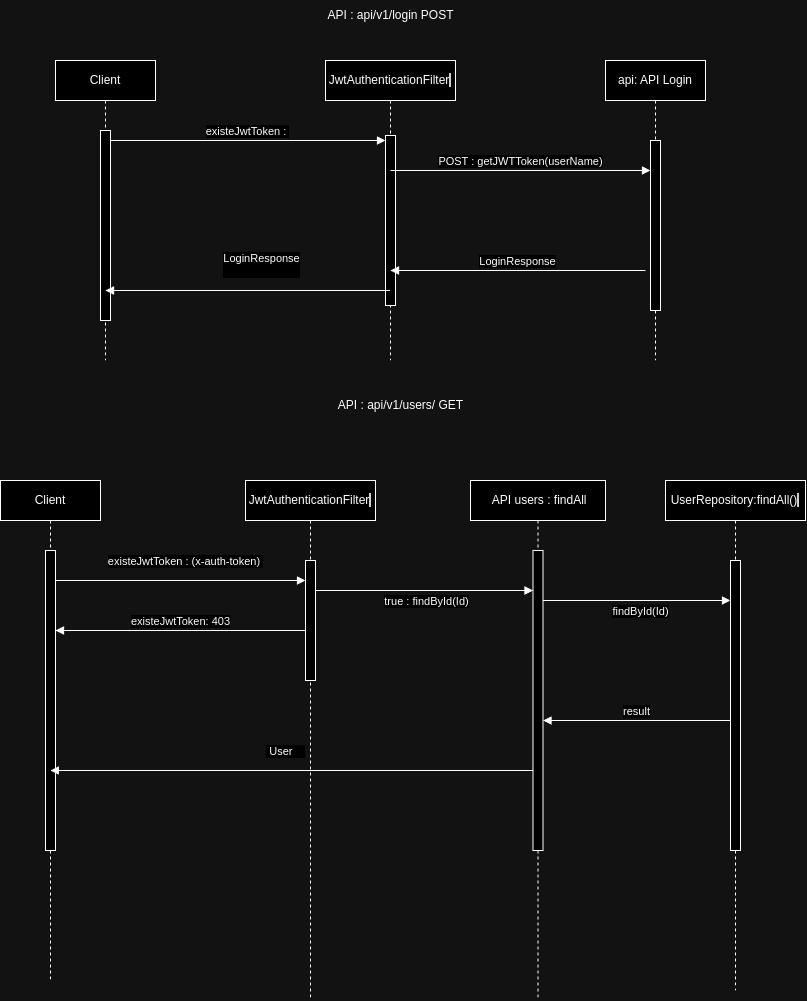

The diagram above was exported from draw.io. Its source (the exported page's mxGraphModel, read from the mxfile embedded in the PNG):
<mxGraphModel dx="1382" dy="790" grid="1" gridSize="10" guides="1" tooltips="1" connect="1" arrows="1" fold="1" page="1" pageScale="1" pageWidth="850" pageHeight="1100" math="0" shadow="0">
  <root>
    <mxCell id="0" />
    <mxCell id="1" parent="0" />
    <mxCell id="aM9ryv3xv72pqoxQDRHE-1" value="Client" style="shape=umlLifeline;perimeter=lifelinePerimeter;whiteSpace=wrap;html=1;container=0;dropTarget=0;collapsible=0;recursiveResize=0;outlineConnect=0;portConstraint=eastwest;newEdgeStyle={&quot;edgeStyle&quot;:&quot;elbowEdgeStyle&quot;,&quot;elbow&quot;:&quot;vertical&quot;,&quot;curved&quot;:0,&quot;rounded&quot;:0};" parent="1" vertex="1">
      <mxGeometry x="70" y="60" width="100" height="300" as="geometry" />
    </mxCell>
    <mxCell id="aM9ryv3xv72pqoxQDRHE-2" value="" style="html=1;points=[];perimeter=orthogonalPerimeter;outlineConnect=0;targetShapes=umlLifeline;portConstraint=eastwest;newEdgeStyle={&quot;edgeStyle&quot;:&quot;elbowEdgeStyle&quot;,&quot;elbow&quot;:&quot;vertical&quot;,&quot;curved&quot;:0,&quot;rounded&quot;:0};" parent="aM9ryv3xv72pqoxQDRHE-1" vertex="1">
      <mxGeometry x="45" y="70" width="10" height="190" as="geometry" />
    </mxCell>
    <mxCell id="aM9ryv3xv72pqoxQDRHE-5" value="JwtAuthenticationFilter&lt;span style=&quot;background-color:#2f2f2f;padding:0px 0px 0px 2px;&quot;&gt;&lt;/span&gt;" style="shape=umlLifeline;perimeter=lifelinePerimeter;whiteSpace=wrap;html=1;container=0;dropTarget=0;collapsible=0;recursiveResize=0;outlineConnect=0;portConstraint=eastwest;newEdgeStyle={&quot;edgeStyle&quot;:&quot;elbowEdgeStyle&quot;,&quot;elbow&quot;:&quot;vertical&quot;,&quot;curved&quot;:0,&quot;rounded&quot;:0};" parent="1" vertex="1">
      <mxGeometry x="340" y="60" width="130" height="300" as="geometry" />
    </mxCell>
    <mxCell id="aM9ryv3xv72pqoxQDRHE-6" value="" style="html=1;points=[];perimeter=orthogonalPerimeter;outlineConnect=0;targetShapes=umlLifeline;portConstraint=eastwest;newEdgeStyle={&quot;edgeStyle&quot;:&quot;elbowEdgeStyle&quot;,&quot;elbow&quot;:&quot;vertical&quot;,&quot;curved&quot;:0,&quot;rounded&quot;:0};" parent="aM9ryv3xv72pqoxQDRHE-5" vertex="1">
      <mxGeometry x="60" y="75" width="10" height="170" as="geometry" />
    </mxCell>
    <mxCell id="aM9ryv3xv72pqoxQDRHE-7" value="existeJwtToken :&amp;nbsp;" style="html=1;verticalAlign=bottom;endArrow=block;edgeStyle=elbowEdgeStyle;elbow=vertical;curved=0;rounded=0;" parent="1" source="aM9ryv3xv72pqoxQDRHE-2" target="aM9ryv3xv72pqoxQDRHE-6" edge="1">
      <mxGeometry relative="1" as="geometry">
        <mxPoint x="175" y="150" as="sourcePoint" />
        <Array as="points">
          <mxPoint x="160" y="140" />
        </Array>
      </mxGeometry>
    </mxCell>
    <mxCell id="Dsm48wSkC__zk5f1Iv5W-1" value="api: API Login" style="shape=umlLifeline;perimeter=lifelinePerimeter;whiteSpace=wrap;html=1;container=0;dropTarget=0;collapsible=0;recursiveResize=0;outlineConnect=0;portConstraint=eastwest;newEdgeStyle={&quot;edgeStyle&quot;:&quot;elbowEdgeStyle&quot;,&quot;elbow&quot;:&quot;vertical&quot;,&quot;curved&quot;:0,&quot;rounded&quot;:0};" parent="1" vertex="1">
      <mxGeometry x="620" y="60" width="100" height="300" as="geometry" />
    </mxCell>
    <mxCell id="Dsm48wSkC__zk5f1Iv5W-2" value="" style="html=1;points=[];perimeter=orthogonalPerimeter;outlineConnect=0;targetShapes=umlLifeline;portConstraint=eastwest;newEdgeStyle={&quot;edgeStyle&quot;:&quot;elbowEdgeStyle&quot;,&quot;elbow&quot;:&quot;vertical&quot;,&quot;curved&quot;:0,&quot;rounded&quot;:0};" parent="Dsm48wSkC__zk5f1Iv5W-1" vertex="1">
      <mxGeometry x="45" y="80" width="10" height="170" as="geometry" />
    </mxCell>
    <mxCell id="Dsm48wSkC__zk5f1Iv5W-3" value="POST : getJWTToken(userName)" style="html=1;verticalAlign=bottom;endArrow=block;edgeStyle=elbowEdgeStyle;elbow=vertical;curved=0;rounded=0;" parent="1" edge="1">
      <mxGeometry relative="1" as="geometry">
        <mxPoint x="405" y="170" as="sourcePoint" />
        <Array as="points">
          <mxPoint x="440" y="170" />
        </Array>
        <mxPoint x="665" y="170" as="targetPoint" />
        <mxPoint as="offset" />
      </mxGeometry>
    </mxCell>
    <mxCell id="Dsm48wSkC__zk5f1Iv5W-4" value="LoginResponse" style="html=1;verticalAlign=bottom;endArrow=block;edgeStyle=elbowEdgeStyle;elbow=vertical;curved=0;rounded=0;" parent="1" edge="1">
      <mxGeometry relative="1" as="geometry">
        <mxPoint x="660" y="270" as="sourcePoint" />
        <Array as="points">
          <mxPoint x="445" y="270" />
        </Array>
        <mxPoint x="405" y="270" as="targetPoint" />
      </mxGeometry>
    </mxCell>
    <mxCell id="Dsm48wSkC__zk5f1Iv5W-7" value="LoginResponse&lt;div&gt;&lt;br/&gt;&lt;/div&gt;" style="html=1;verticalAlign=bottom;endArrow=block;edgeStyle=elbowEdgeStyle;elbow=vertical;curved=0;rounded=0;" parent="1" source="aM9ryv3xv72pqoxQDRHE-5" edge="1">
      <mxGeometry x="-0.098" y="-10" relative="1" as="geometry">
        <mxPoint x="375" y="290" as="sourcePoint" />
        <Array as="points">
          <mxPoint x="160" y="290" />
        </Array>
        <mxPoint x="120" y="290" as="targetPoint" />
        <mxPoint as="offset" />
      </mxGeometry>
    </mxCell>
    <mxCell id="Dsm48wSkC__zk5f1Iv5W-9" value="Client" style="shape=umlLifeline;perimeter=lifelinePerimeter;whiteSpace=wrap;html=1;container=0;dropTarget=0;collapsible=0;recursiveResize=0;outlineConnect=0;portConstraint=eastwest;newEdgeStyle={&quot;edgeStyle&quot;:&quot;elbowEdgeStyle&quot;,&quot;elbow&quot;:&quot;vertical&quot;,&quot;curved&quot;:0,&quot;rounded&quot;:0};" parent="1" vertex="1">
      <mxGeometry x="15" y="480" width="100" height="500" as="geometry" />
    </mxCell>
    <mxCell id="Dsm48wSkC__zk5f1Iv5W-10" value="" style="html=1;points=[];perimeter=orthogonalPerimeter;outlineConnect=0;targetShapes=umlLifeline;portConstraint=eastwest;newEdgeStyle={&quot;edgeStyle&quot;:&quot;elbowEdgeStyle&quot;,&quot;elbow&quot;:&quot;vertical&quot;,&quot;curved&quot;:0,&quot;rounded&quot;:0};" parent="Dsm48wSkC__zk5f1Iv5W-9" vertex="1">
      <mxGeometry x="45" y="70" width="10" height="300" as="geometry" />
    </mxCell>
    <mxCell id="Dsm48wSkC__zk5f1Iv5W-14" value="existeJwtToken : (x-auth-token)&amp;nbsp;" style="html=1;verticalAlign=bottom;endArrow=block;edgeStyle=elbowEdgeStyle;elbow=vertical;curved=0;rounded=0;" parent="1" source="Dsm48wSkC__zk5f1Iv5W-10" target="aM9ryv3xv72pqoxQDRHE-4" edge="1">
      <mxGeometry x="0.04" y="10" relative="1" as="geometry">
        <mxPoint x="130" y="580" as="sourcePoint" />
        <Array as="points">
          <mxPoint x="305" y="580" />
          <mxPoint x="55" y="570" />
        </Array>
        <mxPoint x="340" y="730" as="targetPoint" />
        <mxPoint as="offset" />
      </mxGeometry>
    </mxCell>
    <mxCell id="Dsm48wSkC__zk5f1Iv5W-15" value="&amp;nbsp;API users : findAll" style="shape=umlLifeline;perimeter=lifelinePerimeter;whiteSpace=wrap;html=1;container=0;dropTarget=0;collapsible=0;recursiveResize=0;outlineConnect=0;portConstraint=eastwest;newEdgeStyle={&quot;edgeStyle&quot;:&quot;elbowEdgeStyle&quot;,&quot;elbow&quot;:&quot;vertical&quot;,&quot;curved&quot;:0,&quot;rounded&quot;:0};" parent="1" vertex="1">
      <mxGeometry x="485" y="480" width="135" height="520" as="geometry" />
    </mxCell>
    <mxCell id="Dsm48wSkC__zk5f1Iv5W-16" value="" style="html=1;points=[];perimeter=orthogonalPerimeter;outlineConnect=0;targetShapes=umlLifeline;portConstraint=eastwest;newEdgeStyle={&quot;edgeStyle&quot;:&quot;elbowEdgeStyle&quot;,&quot;elbow&quot;:&quot;vertical&quot;,&quot;curved&quot;:0,&quot;rounded&quot;:0};" parent="Dsm48wSkC__zk5f1Iv5W-15" vertex="1">
      <mxGeometry x="62.5" y="70" width="10" height="300" as="geometry" />
    </mxCell>
    <mxCell id="Dsm48wSkC__zk5f1Iv5W-17" value="true : findById(Id)" style="html=1;verticalAlign=bottom;endArrow=block;edgeStyle=elbowEdgeStyle;elbow=horizontal;curved=0;rounded=0;" parent="1" source="Dsm48wSkC__zk5f1Iv5W-12" target="Dsm48wSkC__zk5f1Iv5W-16" edge="1">
      <mxGeometry x="0.0406" y="-20" relative="1" as="geometry">
        <mxPoint x="365" y="610" as="sourcePoint" />
        <Array as="points">
          <mxPoint x="430" y="590" />
          <mxPoint x="480" y="560" />
          <mxPoint x="400" y="610" />
        </Array>
        <mxPoint x="625" y="610" as="targetPoint" />
        <mxPoint as="offset" />
      </mxGeometry>
    </mxCell>
    <mxCell id="Dsm48wSkC__zk5f1Iv5W-20" value="API : api/v1/login POST" style="text;html=1;align=center;verticalAlign=middle;resizable=0;points=[];autosize=1;strokeColor=none;fillColor=none;" parent="1" vertex="1">
      <mxGeometry x="330" width="150" height="30" as="geometry" />
    </mxCell>
    <mxCell id="Dsm48wSkC__zk5f1Iv5W-21" value="API :&amp;nbsp;api/v1/users/ GET" style="text;html=1;align=center;verticalAlign=middle;resizable=0;points=[];autosize=1;strokeColor=none;fillColor=none;" parent="1" vertex="1">
      <mxGeometry x="340" y="390" width="150" height="30" as="geometry" />
    </mxCell>
    <mxCell id="Dsm48wSkC__zk5f1Iv5W-22" value="existeJwtToken: 403" style="html=1;verticalAlign=bottom;endArrow=block;edgeStyle=elbowEdgeStyle;elbow=vertical;curved=0;rounded=0;" parent="1" source="aM9ryv3xv72pqoxQDRHE-4" target="Dsm48wSkC__zk5f1Iv5W-10" edge="1">
      <mxGeometry relative="1" as="geometry">
        <mxPoint x="365.33" y="630" as="sourcePoint" />
        <Array as="points">
          <mxPoint x="150.33" y="630" />
        </Array>
        <mxPoint x="89.99666666666675" y="630" as="targetPoint" />
      </mxGeometry>
    </mxCell>
    <mxCell id="Dsm48wSkC__zk5f1Iv5W-12" value="JwtAuthenticationFilter&lt;span style=&quot;background-color:#2f2f2f;padding:0px 0px 0px 2px;&quot;&gt;&lt;/span&gt;" style="shape=umlLifeline;perimeter=lifelinePerimeter;whiteSpace=wrap;html=1;container=0;dropTarget=0;collapsible=0;recursiveResize=0;outlineConnect=0;portConstraint=eastwest;newEdgeStyle={&quot;edgeStyle&quot;:&quot;elbowEdgeStyle&quot;,&quot;elbow&quot;:&quot;vertical&quot;,&quot;curved&quot;:0,&quot;rounded&quot;:0};" parent="1" vertex="1">
      <mxGeometry x="260" y="480" width="130" height="520" as="geometry" />
    </mxCell>
    <mxCell id="aM9ryv3xv72pqoxQDRHE-4" value="" style="html=1;points=[];perimeter=orthogonalPerimeter;outlineConnect=0;targetShapes=umlLifeline;portConstraint=eastwest;newEdgeStyle={&quot;edgeStyle&quot;:&quot;elbowEdgeStyle&quot;,&quot;elbow&quot;:&quot;vertical&quot;,&quot;curved&quot;:0,&quot;rounded&quot;:0};" parent="Dsm48wSkC__zk5f1Iv5W-12" vertex="1">
      <mxGeometry x="60" y="80" width="10" height="120" as="geometry" />
    </mxCell>
    <mxCell id="Dsm48wSkC__zk5f1Iv5W-27" value="&amp;nbsp;User&amp;nbsp; &amp;nbsp;&amp;nbsp;" style="html=1;verticalAlign=bottom;endArrow=block;edgeStyle=elbowEdgeStyle;elbow=vertical;curved=0;rounded=0;" parent="1" source="Dsm48wSkC__zk5f1Iv5W-16" target="Dsm48wSkC__zk5f1Iv5W-9" edge="1">
      <mxGeometry x="0.0255" y="-10" relative="1" as="geometry">
        <mxPoint x="360" y="840" as="sourcePoint" />
        <Array as="points">
          <mxPoint x="450" y="770" />
          <mxPoint x="270" y="850" />
          <mxPoint x="230" y="780" />
          <mxPoint x="165" y="840" />
        </Array>
        <mxPoint x="90" y="840" as="targetPoint" />
        <mxPoint as="offset" />
      </mxGeometry>
    </mxCell>
    <mxCell id="Dsm48wSkC__zk5f1Iv5W-28" value="UserRepository:findAll()&lt;span style=&quot;background-color:#2f2f2f;padding:0px 0px 0px 2px;&quot;&gt;&lt;/span&gt;" style="shape=umlLifeline;perimeter=lifelinePerimeter;whiteSpace=wrap;html=1;container=0;dropTarget=0;collapsible=0;recursiveResize=0;outlineConnect=0;portConstraint=eastwest;newEdgeStyle={&quot;edgeStyle&quot;:&quot;elbowEdgeStyle&quot;,&quot;elbow&quot;:&quot;vertical&quot;,&quot;curved&quot;:0,&quot;rounded&quot;:0};" parent="1" vertex="1">
      <mxGeometry x="680" y="480" width="140" height="510" as="geometry" />
    </mxCell>
    <mxCell id="Dsm48wSkC__zk5f1Iv5W-29" value="" style="html=1;points=[];perimeter=orthogonalPerimeter;outlineConnect=0;targetShapes=umlLifeline;portConstraint=eastwest;newEdgeStyle={&quot;edgeStyle&quot;:&quot;elbowEdgeStyle&quot;,&quot;elbow&quot;:&quot;vertical&quot;,&quot;curved&quot;:0,&quot;rounded&quot;:0};" parent="Dsm48wSkC__zk5f1Iv5W-28" vertex="1">
      <mxGeometry x="65" y="80" width="10" height="290" as="geometry" />
    </mxCell>
    <mxCell id="Dsm48wSkC__zk5f1Iv5W-30" value="findById(Id)" style="html=1;verticalAlign=bottom;endArrow=block;edgeStyle=elbowEdgeStyle;elbow=horizontal;curved=0;rounded=0;" parent="1" source="Dsm48wSkC__zk5f1Iv5W-16" target="Dsm48wSkC__zk5f1Iv5W-29" edge="1">
      <mxGeometry x="0.0397" y="-20" relative="1" as="geometry">
        <mxPoint x="530" y="610" as="sourcePoint" />
        <Array as="points">
          <mxPoint x="620" y="600" />
          <mxPoint x="680" y="590" />
          <mxPoint x="635" y="610" />
          <mxPoint x="685" y="580" />
          <mxPoint x="605" y="630" />
        </Array>
        <mxPoint x="720" y="610" as="targetPoint" />
        <mxPoint as="offset" />
      </mxGeometry>
    </mxCell>
    <mxCell id="Dsm48wSkC__zk5f1Iv5W-34" value="result" style="html=1;verticalAlign=bottom;endArrow=block;edgeStyle=elbowEdgeStyle;elbow=vertical;curved=0;rounded=0;" parent="1" source="Dsm48wSkC__zk5f1Iv5W-29" target="Dsm48wSkC__zk5f1Iv5W-16" edge="1">
      <mxGeometry x="0.0005" relative="1" as="geometry">
        <mxPoint x="720" y="660" as="sourcePoint" />
        <Array as="points">
          <mxPoint x="670" y="720" />
          <mxPoint x="645" y="660" />
        </Array>
        <mxPoint x="525" y="660" as="targetPoint" />
        <mxPoint as="offset" />
      </mxGeometry>
    </mxCell>
  </root>
</mxGraphModel>